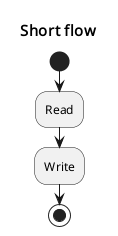

The diagram above was rendered by PlantUML. Its source (embedded in the PNG):
@startuml
skinparam defaultFontName Noto Sans
skinparam defaultFontSize 12
skinparam dpi 96
skinparam shadowing false
skinparam titleFontName Noto Sans
skinparam titleFontSize 15
title Short flow
start
:Read;
:Write;
stop
@enduml